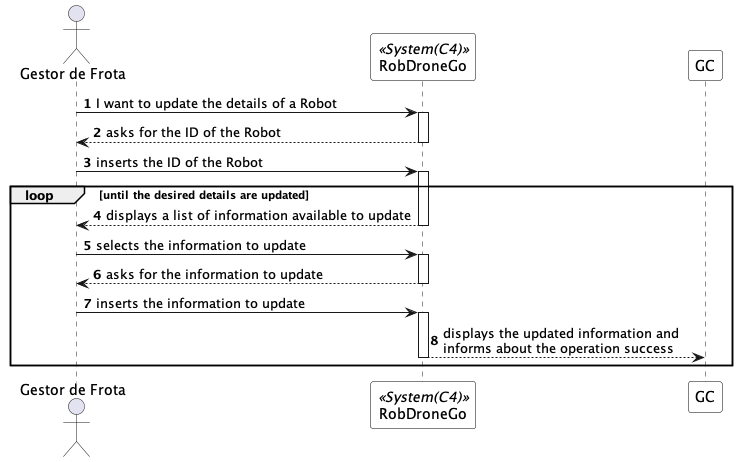

The diagram above was rendered by PlantUML. Its source (embedded in the PNG):
@startuml updateRobotSSD
autonumber

skinparam sequence {
ParticipantBorderColor black
ParticipantBackgroundColor white
}

actor "Gestor de Frota" as GF
participant RobDroneGo as system <<System(C4)>>


GF -> system: I want to update the details of a Robot
activate system

system --> GF: asks for the ID of the Robot
deactivate system

GF -> system: inserts the ID of the Robot
activate system

loop until the desired details are updated

system --> GF: displays a list of information available to update
deactivate system

GF -> system: selects the information to update
activate system

system --> GF: asks for the information to update
deactivate system

GF -> system: inserts the information to update
activate system

system --> GC: displays the updated information and \ninforms about the operation success
deactivate system

end loop

deactivate system
deactivate GF
@enduml